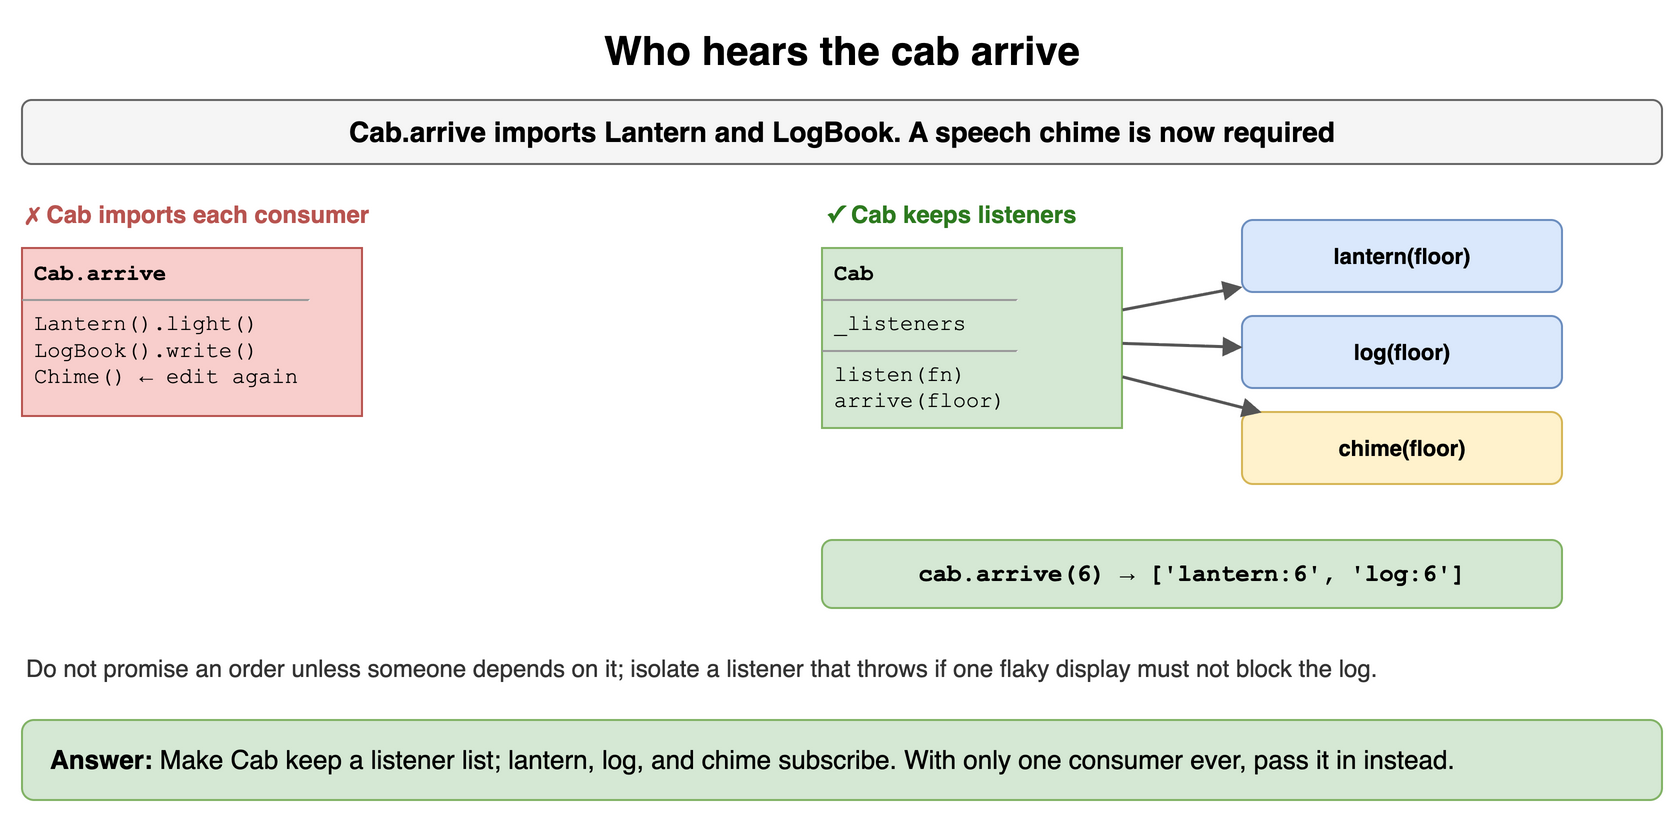

The diagram above was exported from draw.io. Its source (the exported page's mxGraphModel, read from the mxfile embedded in the PNG):
<mxGraphModel dx="900" dy="416" grid="1" gridSize="10" guides="1" tooltips="1" connect="1" arrows="1" fold="1" page="1" pageScale="1" pageWidth="900" pageHeight="416" math="0" shadow="0">
  <root>
    <mxCell id="0" />
    <mxCell id="1" parent="0" />
    <mxCell id="d141" value="Who hears the cab arrive" style="text;html=1;align=center;verticalAlign=middle;whiteSpace=wrap;fontSize=20;fontStyle=1;" vertex="1" parent="1">
      <mxGeometry x="40" y="10" width="820" height="30" as="geometry" />
    </mxCell>
    <mxCell id="d142" value="Cab.arrive imports Lantern and LogBook. A speech chime is now required" style="rounded=1;whiteSpace=wrap;html=1;fillColor=#f5f5f5;strokeColor=#666666;fontStyle=1;fontSize=14;" vertex="1" parent="1">
      <mxGeometry x="40" y="50" width="820" height="32" as="geometry" />
    </mxCell>
    <mxCell id="d143" value="✗ Cab imports each consumer" style="text;html=1;whiteSpace=wrap;fontSize=11;align=left;verticalAlign=middle;fontSize=12;fontColor=#b85450;fontStyle=1;" vertex="1" parent="1">
      <mxGeometry x="40" y="98" width="380" height="18" as="geometry" />
    </mxCell>
    <mxCell id="d144" value="&lt;div style=&quot;margin:2px 6px&quot;&gt;&lt;b&gt;Cab.arrive&lt;/b&gt;&lt;/div&gt;&lt;hr size=&quot;1&quot;&gt;&lt;div style=&quot;margin:2px 6px&quot;&gt;Lantern().light()&lt;br&gt;LogBook().write()&lt;br&gt;Chime() ← edit again&lt;/div&gt;" style="rounded=0;whiteSpace=wrap;html=1;align=left;verticalAlign=top;spacing=0;fontFamily=Courier New;fontSize=11;fillColor=#f8cecc;strokeColor=#b85450;" vertex="1" parent="1">
      <mxGeometry x="40" y="124" width="170" height="84" as="geometry" />
    </mxCell>
    <mxCell id="d145" value="✓ Cab keeps listeners" style="text;html=1;whiteSpace=wrap;fontSize=11;align=left;verticalAlign=middle;fontSize=12;fontColor=#2d7a1f;fontStyle=1;" vertex="1" parent="1">
      <mxGeometry x="440" y="98" width="420" height="18" as="geometry" />
    </mxCell>
    <mxCell id="d146" value="&lt;div style=&quot;margin:2px 6px&quot;&gt;&lt;b&gt;Cab&lt;/b&gt;&lt;/div&gt;&lt;hr size=&quot;1&quot;&gt;&lt;div style=&quot;margin:2px 6px&quot;&gt;_listeners&lt;/div&gt;&lt;hr size=&quot;1&quot;&gt;&lt;div style=&quot;margin:2px 6px&quot;&gt;listen(fn)&lt;br&gt;arrive(floor)&lt;/div&gt;" style="rounded=0;whiteSpace=wrap;html=1;align=left;verticalAlign=top;spacing=0;fontFamily=Courier New;fontSize=11;fillColor=#d5e8d4;strokeColor=#82b366;" vertex="1" parent="1">
      <mxGeometry x="440" y="124" width="150" height="90" as="geometry" />
    </mxCell>
    <mxCell id="d147" value="lantern(floor)" style="rounded=1;whiteSpace=wrap;html=1;fillColor=#dae8fc;strokeColor=#6c8ebf;fontSize=11;align=center;fontStyle=1;" vertex="1" parent="1">
      <mxGeometry x="650" y="110" width="160" height="36" as="geometry" />
    </mxCell>
    <mxCell id="d148" value="" style="endArrow=block;endSize=6;html=1;strokeWidth=1.5;strokeColor=#555555;fontSize=11;labelBackgroundColor=#ffffff;" edge="1" parent="1" source="d146" target="d147">
      <mxGeometry relative="1" as="geometry" />
    </mxCell>
    <mxCell id="d149" value="log(floor)" style="rounded=1;whiteSpace=wrap;html=1;fillColor=#dae8fc;strokeColor=#6c8ebf;fontSize=11;align=center;fontStyle=1;" vertex="1" parent="1">
      <mxGeometry x="650" y="158" width="160" height="36" as="geometry" />
    </mxCell>
    <mxCell id="d1410" value="" style="endArrow=block;endSize=6;html=1;strokeWidth=1.5;strokeColor=#555555;fontSize=11;labelBackgroundColor=#ffffff;" edge="1" parent="1" source="d146" target="d149">
      <mxGeometry relative="1" as="geometry" />
    </mxCell>
    <mxCell id="d1411" value="chime(floor)" style="rounded=1;whiteSpace=wrap;html=1;fillColor=#fff2cc;strokeColor=#d6b656;fontSize=11;align=center;fontStyle=1;" vertex="1" parent="1">
      <mxGeometry x="650" y="206" width="160" height="36" as="geometry" />
    </mxCell>
    <mxCell id="d1412" value="" style="endArrow=block;endSize=6;html=1;strokeWidth=1.5;strokeColor=#555555;fontSize=11;labelBackgroundColor=#ffffff;" edge="1" parent="1" source="d146" target="d1411">
      <mxGeometry relative="1" as="geometry" />
    </mxCell>
    <mxCell id="d1413" value="cab.arrive(6) → ['lantern:6', 'log:6']" style="rounded=1;whiteSpace=wrap;html=1;fillColor=#d5e8d4;strokeColor=#82b366;fontSize=12;align=center;fontStyle=1;fontFamily=Courier New;" vertex="1" parent="1">
      <mxGeometry x="440" y="270" width="370" height="34" as="geometry" />
    </mxCell>
    <mxCell id="d1414" value="Do not promise an order unless someone depends on it; isolate a listener that throws if one flaky display must not block the log." style="text;html=1;whiteSpace=wrap;fontSize=11;align=left;verticalAlign=middle;fontSize=12;fontColor=#333333;" vertex="1" parent="1">
      <mxGeometry x="40" y="316" width="820" height="36" as="geometry" />
    </mxCell>
    <mxCell id="d1415" value="&lt;b&gt;Answer:&lt;/b&gt; Make Cab keep a listener list; lantern, log, and chime subscribe. With only one consumer ever, pass it in instead." style="rounded=1;whiteSpace=wrap;html=1;fillColor=#d5e8d4;strokeColor=#82b366;fontSize=13;align=left;spacingLeft=12;" vertex="1" parent="1">
      <mxGeometry x="40" y="360" width="820" height="40" as="geometry" />
    </mxCell>
  </root>
</mxGraphModel>